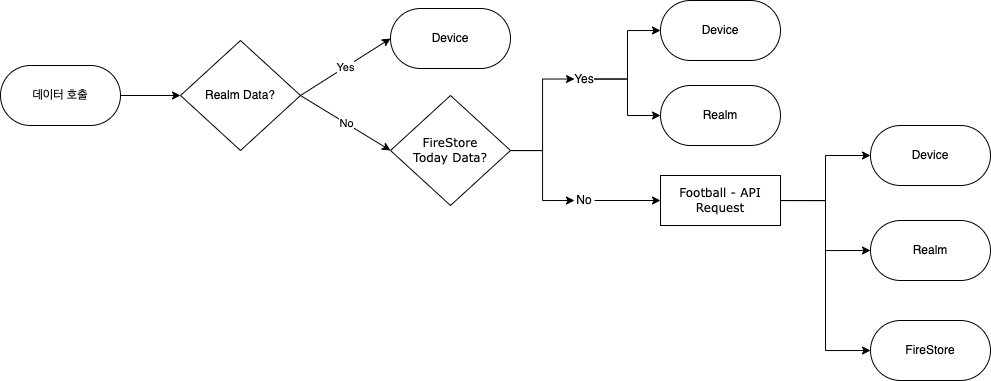

The diagram above was exported from draw.io. Its source (the exported page's mxGraphModel, read from the mxfile embedded in the PNG):
<mxGraphModel dx="1678" dy="905" grid="1" gridSize="10" guides="1" tooltips="1" connect="1" arrows="1" fold="1" page="1" pageScale="1" pageWidth="1100" pageHeight="850" background="none" math="0" shadow="0">
  <root>
    <mxCell id="0" />
    <mxCell id="1" parent="0" />
    <mxCell id="5PM2berYzys6o4-BVaoU-53" style="edgeStyle=orthogonalEdgeStyle;rounded=0;orthogonalLoop=1;jettySize=auto;html=1;exitX=1;exitY=0.5;exitDx=0;exitDy=0;entryX=0;entryY=0.5;entryDx=0;entryDy=0;" edge="1" parent="1" source="5PM2berYzys6o4-BVaoU-8" target="5PM2berYzys6o4-BVaoU-50">
      <mxGeometry relative="1" as="geometry" />
    </mxCell>
    <mxCell id="5PM2berYzys6o4-BVaoU-54" style="edgeStyle=orthogonalEdgeStyle;rounded=0;orthogonalLoop=1;jettySize=auto;html=1;entryX=0;entryY=0.5;entryDx=0;entryDy=0;" edge="1" parent="1" source="5PM2berYzys6o4-BVaoU-8" target="5PM2berYzys6o4-BVaoU-51">
      <mxGeometry relative="1" as="geometry" />
    </mxCell>
    <mxCell id="5PM2berYzys6o4-BVaoU-55" style="edgeStyle=orthogonalEdgeStyle;rounded=0;orthogonalLoop=1;jettySize=auto;html=1;entryX=0;entryY=0.5;entryDx=0;entryDy=0;" edge="1" parent="1" source="5PM2berYzys6o4-BVaoU-8" target="5PM2berYzys6o4-BVaoU-52">
      <mxGeometry relative="1" as="geometry" />
    </mxCell>
    <mxCell id="5PM2berYzys6o4-BVaoU-8" value="Football - API&lt;br&gt;Request" style="whiteSpace=wrap;html=1;rounded=0;shadow=0;comic=0;labelBackgroundColor=none;strokeWidth=1;fontFamily=Verdana;fontSize=12;align=center;" vertex="1" parent="1">
      <mxGeometry x="715" y="435" width="120" height="50" as="geometry" />
    </mxCell>
    <mxCell id="5PM2berYzys6o4-BVaoU-32" value="" style="edgeStyle=orthogonalEdgeStyle;rounded=0;orthogonalLoop=1;jettySize=auto;html=1;" edge="1" parent="1" source="5PM2berYzys6o4-BVaoU-24">
      <mxGeometry relative="1" as="geometry">
        <mxPoint x="235" y="355" as="targetPoint" />
      </mxGeometry>
    </mxCell>
    <mxCell id="5PM2berYzys6o4-BVaoU-24" value="데이터 호출" style="rounded=1;whiteSpace=wrap;html=1;arcSize=50;" vertex="1" parent="1">
      <mxGeometry x="55" y="325" width="120" height="60" as="geometry" />
    </mxCell>
    <mxCell id="5PM2berYzys6o4-BVaoU-44" value="Device" style="rounded=1;whiteSpace=wrap;html=1;arcSize=50;" vertex="1" parent="1">
      <mxGeometry x="445" y="268" width="120" height="60" as="geometry" />
    </mxCell>
    <mxCell id="5PM2berYzys6o4-BVaoU-45" value="Device" style="rounded=1;whiteSpace=wrap;html=1;arcSize=50;" vertex="1" parent="1">
      <mxGeometry x="715" y="260" width="120" height="60" as="geometry" />
    </mxCell>
    <mxCell id="5PM2berYzys6o4-BVaoU-50" value="Device" style="rounded=1;whiteSpace=wrap;html=1;arcSize=50;" vertex="1" parent="1">
      <mxGeometry x="925" y="385" width="120" height="60" as="geometry" />
    </mxCell>
    <mxCell id="5PM2berYzys6o4-BVaoU-51" value="Realm" style="rounded=1;whiteSpace=wrap;html=1;arcSize=50;" vertex="1" parent="1">
      <mxGeometry x="925" y="480" width="120" height="60" as="geometry" />
    </mxCell>
    <mxCell id="5PM2berYzys6o4-BVaoU-52" value="FireStore" style="rounded=1;whiteSpace=wrap;html=1;arcSize=50;" vertex="1" parent="1">
      <mxGeometry x="925" y="580" width="120" height="60" as="geometry" />
    </mxCell>
    <mxCell id="5PM2berYzys6o4-BVaoU-56" value="Realm" style="rounded=1;whiteSpace=wrap;html=1;arcSize=50;" vertex="1" parent="1">
      <mxGeometry x="715" y="345" width="120" height="60" as="geometry" />
    </mxCell>
    <mxCell id="5PM2berYzys6o4-BVaoU-59" value="" style="endArrow=classic;html=1;rounded=0;entryX=0;entryY=0.5;entryDx=0;entryDy=0;exitX=1;exitY=0.5;exitDx=0;exitDy=0;" edge="1" parent="1" target="5PM2berYzys6o4-BVaoU-44">
      <mxGeometry relative="1" as="geometry">
        <mxPoint x="355" y="355" as="sourcePoint" />
        <mxPoint x="455" y="370" as="targetPoint" />
      </mxGeometry>
    </mxCell>
    <mxCell id="5PM2berYzys6o4-BVaoU-60" value="Yes" style="edgeLabel;resizable=0;html=1;align=center;verticalAlign=middle;" connectable="0" vertex="1" parent="5PM2berYzys6o4-BVaoU-59">
      <mxGeometry relative="1" as="geometry" />
    </mxCell>
    <mxCell id="5PM2berYzys6o4-BVaoU-61" value="" style="endArrow=classic;html=1;rounded=0;entryX=0;entryY=0.5;entryDx=0;entryDy=0;exitX=1;exitY=0.5;exitDx=0;exitDy=0;" edge="1" parent="1">
      <mxGeometry relative="1" as="geometry">
        <mxPoint x="355" y="355" as="sourcePoint" />
        <mxPoint x="445" y="410" as="targetPoint" />
      </mxGeometry>
    </mxCell>
    <mxCell id="5PM2berYzys6o4-BVaoU-62" value="No" style="edgeLabel;resizable=0;html=1;align=center;verticalAlign=middle;" connectable="0" vertex="1" parent="5PM2berYzys6o4-BVaoU-61">
      <mxGeometry relative="1" as="geometry" />
    </mxCell>
    <mxCell id="5PM2berYzys6o4-BVaoU-69" value="Realm Data?" style="rhombus;whiteSpace=wrap;html=1;" vertex="1" parent="1">
      <mxGeometry x="235" y="300" width="120" height="110" as="geometry" />
    </mxCell>
    <mxCell id="5PM2berYzys6o4-BVaoU-89" style="edgeStyle=orthogonalEdgeStyle;rounded=0;orthogonalLoop=1;jettySize=auto;html=1;entryX=0;entryY=0.5;entryDx=0;entryDy=0;" edge="1" parent="1" source="5PM2berYzys6o4-BVaoU-72" target="5PM2berYzys6o4-BVaoU-83">
      <mxGeometry relative="1" as="geometry" />
    </mxCell>
    <mxCell id="5PM2berYzys6o4-BVaoU-91" style="edgeStyle=orthogonalEdgeStyle;rounded=0;orthogonalLoop=1;jettySize=auto;html=1;entryX=0;entryY=0.5;entryDx=0;entryDy=0;" edge="1" parent="1" source="5PM2berYzys6o4-BVaoU-72" target="5PM2berYzys6o4-BVaoU-90">
      <mxGeometry relative="1" as="geometry" />
    </mxCell>
    <mxCell id="5PM2berYzys6o4-BVaoU-72" value="&lt;span style=&quot;font-family: &amp;#34;verdana&amp;#34;&quot;&gt;FireStore&lt;/span&gt;&lt;br style=&quot;font-family: &amp;#34;verdana&amp;#34;&quot;&gt;&lt;span style=&quot;font-family: &amp;#34;verdana&amp;#34;&quot;&gt;Today Data?&lt;/span&gt;" style="rhombus;whiteSpace=wrap;html=1;" vertex="1" parent="1">
      <mxGeometry x="445" y="355" width="120" height="110" as="geometry" />
    </mxCell>
    <mxCell id="5PM2berYzys6o4-BVaoU-86" style="edgeStyle=orthogonalEdgeStyle;rounded=0;orthogonalLoop=1;jettySize=auto;html=1;entryX=0;entryY=0.5;entryDx=0;entryDy=0;" edge="1" parent="1" source="5PM2berYzys6o4-BVaoU-83" target="5PM2berYzys6o4-BVaoU-45">
      <mxGeometry relative="1" as="geometry" />
    </mxCell>
    <mxCell id="5PM2berYzys6o4-BVaoU-87" style="edgeStyle=orthogonalEdgeStyle;rounded=0;orthogonalLoop=1;jettySize=auto;html=1;entryX=0;entryY=0.5;entryDx=0;entryDy=0;" edge="1" parent="1" source="5PM2berYzys6o4-BVaoU-83" target="5PM2berYzys6o4-BVaoU-56">
      <mxGeometry relative="1" as="geometry" />
    </mxCell>
    <mxCell id="5PM2berYzys6o4-BVaoU-83" value="Yes" style="text;html=1;strokeColor=none;fillColor=none;align=center;verticalAlign=middle;whiteSpace=wrap;rounded=0;" vertex="1" parent="1">
      <mxGeometry x="629" y="331" width="20" height="15" as="geometry" />
    </mxCell>
    <mxCell id="5PM2berYzys6o4-BVaoU-92" style="edgeStyle=orthogonalEdgeStyle;rounded=0;orthogonalLoop=1;jettySize=auto;html=1;entryX=0;entryY=0.5;entryDx=0;entryDy=0;" edge="1" parent="1" source="5PM2berYzys6o4-BVaoU-90" target="5PM2berYzys6o4-BVaoU-8">
      <mxGeometry relative="1" as="geometry" />
    </mxCell>
    <mxCell id="5PM2berYzys6o4-BVaoU-90" value="No" style="text;html=1;strokeColor=none;fillColor=none;align=center;verticalAlign=middle;whiteSpace=wrap;rounded=0;" vertex="1" parent="1">
      <mxGeometry x="629" y="452.5" width="20" height="15" as="geometry" />
    </mxCell>
  </root>
</mxGraphModel>